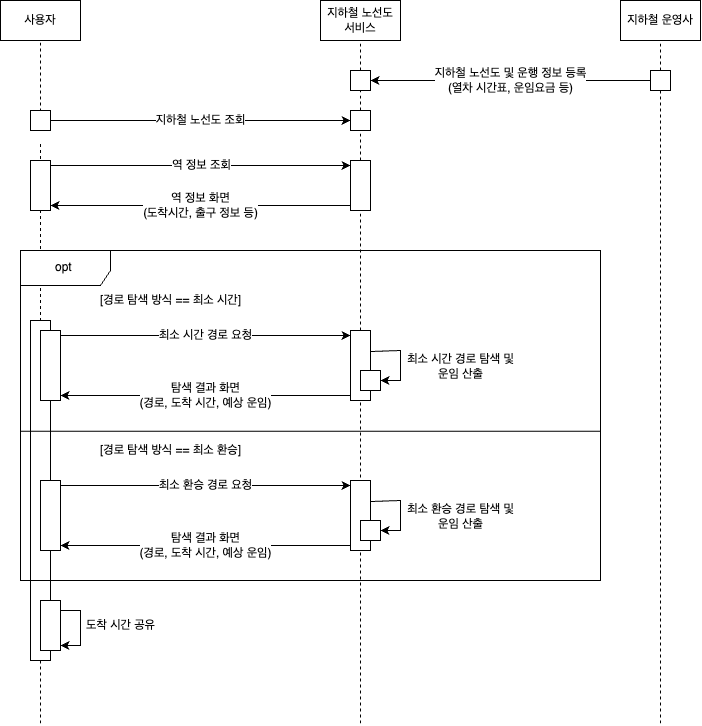

The diagram above was exported from draw.io. Its source (the exported page's mxGraphModel, read from the mxfile embedded in the PNG):
<mxGraphModel dx="796" dy="578" grid="1" gridSize="10" guides="1" tooltips="1" connect="1" arrows="1" fold="1" page="1" pageScale="1" pageWidth="827" pageHeight="1169" math="0" shadow="0">
  <root>
    <mxCell id="0" />
    <mxCell id="1" parent="0" />
    <mxCell id="eF-h6MT6We_eKRaCnEP1-17" value="" style="endArrow=none;dashed=1;html=1;rounded=0;entryX=0.5;entryY=1;entryDx=0;entryDy=0;fontSize=12;" edge="1" parent="1">
      <mxGeometry width="50" height="50" relative="1" as="geometry">
        <mxPoint x="80" y="418.5094339622642" as="sourcePoint" />
        <mxPoint x="80" y="220.3584905660377" as="targetPoint" />
      </mxGeometry>
    </mxCell>
    <mxCell id="eF-h6MT6We_eKRaCnEP1-83" value="" style="html=1;points=[[0,0,0,0,5],[0,1,0,0,-5],[1,0,0,0,5],[1,1,0,0,-5]];perimeter=orthogonalPerimeter;outlineConnect=0;targetShapes=umlLifeline;portConstraint=eastwest;newEdgeStyle={&quot;curved&quot;:0,&quot;rounded&quot;:0};fontSize=12;container=0;" vertex="1" parent="1">
      <mxGeometry x="70" y="400" width="20" height="340" as="geometry" />
    </mxCell>
    <mxCell id="eF-h6MT6We_eKRaCnEP1-5" value="지하철 노선도 서비스" style="rounded=0;whiteSpace=wrap;html=1;fontSize=12;container=0;" vertex="1" parent="1">
      <mxGeometry x="360" y="80" width="80" height="40" as="geometry" />
    </mxCell>
    <mxCell id="eF-h6MT6We_eKRaCnEP1-6" value="" style="endArrow=none;dashed=1;html=1;rounded=0;entryX=0.5;entryY=1;entryDx=0;entryDy=0;fontSize=12;" edge="1" parent="1" target="eF-h6MT6We_eKRaCnEP1-9">
      <mxGeometry width="50" height="50" relative="1" as="geometry">
        <mxPoint x="80" y="203" as="sourcePoint" />
        <mxPoint x="53.52000000000001" y="180.16981132075472" as="targetPoint" />
      </mxGeometry>
    </mxCell>
    <mxCell id="eF-h6MT6We_eKRaCnEP1-9" value="사용자" style="rounded=0;whiteSpace=wrap;html=1;fontSize=12;container=0;" vertex="1" parent="1">
      <mxGeometry x="40" y="80" width="80" height="40" as="geometry" />
    </mxCell>
    <mxCell id="eF-h6MT6We_eKRaCnEP1-10" value="지하철 운영사" style="rounded=0;whiteSpace=wrap;html=1;fontSize=12;container=0;" vertex="1" parent="1">
      <mxGeometry x="660" y="80" width="80" height="40" as="geometry" />
    </mxCell>
    <mxCell id="eF-h6MT6We_eKRaCnEP1-11" value="" style="endArrow=none;dashed=1;html=1;rounded=0;entryX=0.5;entryY=1;entryDx=0;entryDy=0;fontSize=12;" edge="1" parent="1" source="eF-h6MT6We_eKRaCnEP1-13" target="eF-h6MT6We_eKRaCnEP1-5">
      <mxGeometry width="50" height="50" relative="1" as="geometry">
        <mxPoint x="400" y="796.3962264150942" as="sourcePoint" />
        <mxPoint x="175" y="166.77358490566036" as="targetPoint" />
      </mxGeometry>
    </mxCell>
    <mxCell id="eF-h6MT6We_eKRaCnEP1-12" value="" style="endArrow=none;dashed=1;html=1;rounded=0;entryX=0.5;entryY=1;entryDx=0;entryDy=0;fontSize=12;" edge="1" parent="1" source="eF-h6MT6We_eKRaCnEP1-16" target="eF-h6MT6We_eKRaCnEP1-10">
      <mxGeometry width="50" height="50" relative="1" as="geometry">
        <mxPoint x="640" y="796.3962264150942" as="sourcePoint" />
        <mxPoint x="700" y="139.9811320754717" as="targetPoint" />
      </mxGeometry>
    </mxCell>
    <mxCell id="eF-h6MT6We_eKRaCnEP1-14" value="" style="endArrow=none;dashed=1;html=1;rounded=0;entryX=0.5;entryY=1;entryDx=0;entryDy=0;fontSize=12;" edge="1" parent="1" source="eF-h6MT6We_eKRaCnEP1-27" target="eF-h6MT6We_eKRaCnEP1-13">
      <mxGeometry width="50" height="50" relative="1" as="geometry">
        <mxPoint x="400" y="796.3962264150942" as="sourcePoint" />
        <mxPoint x="400" y="153.37735849056605" as="targetPoint" />
      </mxGeometry>
    </mxCell>
    <mxCell id="eF-h6MT6We_eKRaCnEP1-13" value="" style="html=1;points=[[0,0,0,0,5],[0,1,0,0,-5],[1,0,0,0,5],[1,1,0,0,-5]];perimeter=orthogonalPerimeter;outlineConnect=0;targetShapes=umlLifeline;portConstraint=eastwest;newEdgeStyle={&quot;curved&quot;:0,&quot;rounded&quot;:0};fontSize=12;container=0;" vertex="1" parent="1">
      <mxGeometry x="390" y="150" width="20" height="20" as="geometry" />
    </mxCell>
    <mxCell id="eF-h6MT6We_eKRaCnEP1-15" value="" style="html=1;points=[[0,0,0,0,5],[0,1,0,0,-5],[1,0,0,0,5],[1,1,0,0,-5]];perimeter=orthogonalPerimeter;outlineConnect=0;targetShapes=umlLifeline;portConstraint=eastwest;newEdgeStyle={&quot;curved&quot;:0,&quot;rounded&quot;:0};fontSize=12;container=0;" vertex="1" parent="1">
      <mxGeometry x="70" y="190" width="20" height="20" as="geometry" />
    </mxCell>
    <mxCell id="eF-h6MT6We_eKRaCnEP1-18" value="" style="endArrow=none;dashed=1;html=1;rounded=0;entryX=0.5;entryY=1;entryDx=0;entryDy=0;fontSize=12;" edge="1" parent="1" target="eF-h6MT6We_eKRaCnEP1-16">
      <mxGeometry width="50" height="50" relative="1" as="geometry">
        <mxPoint x="700" y="803" as="sourcePoint" />
        <mxPoint x="700" y="153.37735849056605" as="targetPoint" />
      </mxGeometry>
    </mxCell>
    <mxCell id="eF-h6MT6We_eKRaCnEP1-16" value="" style="html=1;points=[[0,0,0,0,5],[0,1,0,0,-5],[1,0,0,0,5],[1,1,0,0,-5]];perimeter=orthogonalPerimeter;outlineConnect=0;targetShapes=umlLifeline;portConstraint=eastwest;newEdgeStyle={&quot;curved&quot;:0,&quot;rounded&quot;:0};fontSize=12;container=0;" vertex="1" parent="1">
      <mxGeometry x="690" y="150" width="20" height="20" as="geometry" />
    </mxCell>
    <mxCell id="eF-h6MT6We_eKRaCnEP1-25" value="" style="endArrow=classic;html=1;rounded=0;fontSize=12;" edge="1" parent="1" source="eF-h6MT6We_eKRaCnEP1-16" target="eF-h6MT6We_eKRaCnEP1-13">
      <mxGeometry width="50" height="50" relative="1" as="geometry">
        <mxPoint x="680" y="163" as="sourcePoint" />
        <mxPoint x="420" y="163" as="targetPoint" />
      </mxGeometry>
    </mxCell>
    <mxCell id="eF-h6MT6We_eKRaCnEP1-26" value="지하철 노선도 및 운행 정보 등록&lt;br style=&quot;font-size: 12px;&quot;&gt;(열차 시간표, 운임요금 등)" style="edgeLabel;html=1;align=center;verticalAlign=middle;resizable=0;points=[];fontSize=12;container=0;" vertex="1" connectable="0" parent="eF-h6MT6We_eKRaCnEP1-25">
      <mxGeometry relative="1" as="geometry">
        <mxPoint as="offset" />
      </mxGeometry>
    </mxCell>
    <mxCell id="eF-h6MT6We_eKRaCnEP1-28" value="" style="endArrow=none;dashed=1;html=1;rounded=0;entryX=0.5;entryY=1;entryDx=0;entryDy=0;fontSize=12;" edge="1" parent="1" source="eF-h6MT6We_eKRaCnEP1-32" target="eF-h6MT6We_eKRaCnEP1-27">
      <mxGeometry width="50" height="50" relative="1" as="geometry">
        <mxPoint x="400" y="796.3962264150942" as="sourcePoint" />
        <mxPoint x="400" y="180.16981132075472" as="targetPoint" />
      </mxGeometry>
    </mxCell>
    <mxCell id="eF-h6MT6We_eKRaCnEP1-27" value="" style="html=1;points=[[0,0,0,0,5],[0,1,0,0,-5],[1,0,0,0,5],[1,1,0,0,-5]];perimeter=orthogonalPerimeter;outlineConnect=0;targetShapes=umlLifeline;portConstraint=eastwest;newEdgeStyle={&quot;curved&quot;:0,&quot;rounded&quot;:0};fontSize=12;container=0;" vertex="1" parent="1">
      <mxGeometry x="390" y="190" width="20" height="20" as="geometry" />
    </mxCell>
    <mxCell id="eF-h6MT6We_eKRaCnEP1-29" value="" style="endArrow=classic;html=1;rounded=0;fontSize=12;exitX=1.005;exitY=0.5;exitDx=0;exitDy=0;exitPerimeter=0;" edge="1" parent="1" source="eF-h6MT6We_eKRaCnEP1-15" target="eF-h6MT6We_eKRaCnEP1-27">
      <mxGeometry width="50" height="50" relative="1" as="geometry">
        <mxPoint x="100" y="203" as="sourcePoint" />
        <mxPoint x="380" y="203" as="targetPoint" />
      </mxGeometry>
    </mxCell>
    <mxCell id="eF-h6MT6We_eKRaCnEP1-30" value="지하철 노선도 조회" style="edgeLabel;html=1;align=center;verticalAlign=middle;resizable=0;points=[];fontSize=12;container=0;" vertex="1" connectable="0" parent="eF-h6MT6We_eKRaCnEP1-29">
      <mxGeometry relative="1" as="geometry">
        <mxPoint as="offset" />
      </mxGeometry>
    </mxCell>
    <mxCell id="eF-h6MT6We_eKRaCnEP1-31" value="" style="html=1;points=[[0,0,0,0,5],[0,1,0,0,-5],[1,0,0,0,5],[1,1,0,0,-5]];perimeter=orthogonalPerimeter;outlineConnect=0;targetShapes=umlLifeline;portConstraint=eastwest;newEdgeStyle={&quot;curved&quot;:0,&quot;rounded&quot;:0};fontSize=12;container=0;" vertex="1" parent="1">
      <mxGeometry x="70" y="240" width="20" height="50" as="geometry" />
    </mxCell>
    <mxCell id="eF-h6MT6We_eKRaCnEP1-33" value="" style="endArrow=none;dashed=1;html=1;rounded=0;fontSize=12;" edge="1" parent="1" source="eF-h6MT6We_eKRaCnEP1-89" target="eF-h6MT6We_eKRaCnEP1-32">
      <mxGeometry width="50" height="50" relative="1" as="geometry">
        <mxPoint x="400" y="404.50943396226415" as="sourcePoint" />
        <mxPoint x="400" y="323" as="targetPoint" />
      </mxGeometry>
    </mxCell>
    <mxCell id="eF-h6MT6We_eKRaCnEP1-32" value="" style="html=1;points=[[0,0,0,0,5],[0,1,0,0,-5],[1,0,0,0,5],[1,1,0,0,-5]];perimeter=orthogonalPerimeter;outlineConnect=0;targetShapes=umlLifeline;portConstraint=eastwest;newEdgeStyle={&quot;curved&quot;:0,&quot;rounded&quot;:0};fontSize=12;container=0;" vertex="1" parent="1">
      <mxGeometry x="390" y="240" width="20" height="50" as="geometry" />
    </mxCell>
    <mxCell id="eF-h6MT6We_eKRaCnEP1-36" value="" style="endArrow=classic;html=1;rounded=0;exitX=1;exitY=0;exitDx=0;exitDy=5;exitPerimeter=0;entryX=0;entryY=0;entryDx=0;entryDy=5;entryPerimeter=0;fontSize=12;" edge="1" parent="1" source="eF-h6MT6We_eKRaCnEP1-31" target="eF-h6MT6We_eKRaCnEP1-32">
      <mxGeometry width="50" height="50" relative="1" as="geometry">
        <mxPoint x="122.5" y="227.0566037735849" as="sourcePoint" />
        <mxPoint x="407.5" y="227.0566037735849" as="targetPoint" />
      </mxGeometry>
    </mxCell>
    <mxCell id="eF-h6MT6We_eKRaCnEP1-37" value="역 정보 조회" style="edgeLabel;html=1;align=center;verticalAlign=middle;resizable=0;points=[];fontSize=12;container=0;" vertex="1" connectable="0" parent="eF-h6MT6We_eKRaCnEP1-36">
      <mxGeometry relative="1" as="geometry">
        <mxPoint as="offset" />
      </mxGeometry>
    </mxCell>
    <mxCell id="eF-h6MT6We_eKRaCnEP1-38" value="" style="endArrow=classic;html=1;rounded=0;exitX=0;exitY=1;exitDx=0;exitDy=-5;exitPerimeter=0;entryX=1;entryY=1;entryDx=0;entryDy=-5;entryPerimeter=0;fontSize=12;" edge="1" parent="1" source="eF-h6MT6We_eKRaCnEP1-32" target="eF-h6MT6We_eKRaCnEP1-31">
      <mxGeometry width="50" height="50" relative="1" as="geometry">
        <mxPoint x="325" y="314.1320754716981" as="sourcePoint" />
        <mxPoint x="205" y="381.1132075471698" as="targetPoint" />
      </mxGeometry>
    </mxCell>
    <mxCell id="eF-h6MT6We_eKRaCnEP1-39" value="역 정보 화면&lt;br style=&quot;font-size: 12px;&quot;&gt;(도착시간, 출구 정보 등)" style="edgeLabel;html=1;align=center;verticalAlign=middle;resizable=0;points=[];fontSize=12;container=0;" vertex="1" connectable="0" parent="eF-h6MT6We_eKRaCnEP1-38">
      <mxGeometry relative="1" as="geometry">
        <mxPoint as="offset" />
      </mxGeometry>
    </mxCell>
    <mxCell id="eF-h6MT6We_eKRaCnEP1-41" value="" style="endArrow=none;dashed=1;html=1;rounded=0;fontSize=12;" edge="1" parent="1" source="eF-h6MT6We_eKRaCnEP1-83">
      <mxGeometry width="50" height="50" relative="1" as="geometry">
        <mxPoint x="69" y="769.6037735849056" as="sourcePoint" />
        <mxPoint x="80" y="803" as="targetPoint" />
      </mxGeometry>
    </mxCell>
    <mxCell id="eF-h6MT6We_eKRaCnEP1-45" value="" style="endArrow=none;dashed=1;html=1;rounded=0;entryX=0.5;entryY=1;entryDx=0;entryDy=0;fontSize=12;" edge="1" parent="1">
      <mxGeometry width="50" height="50" relative="1" as="geometry">
        <mxPoint x="400" y="803" as="sourcePoint" />
        <mxPoint x="400" y="474.88679245283015" as="targetPoint" />
      </mxGeometry>
    </mxCell>
    <mxCell id="eF-h6MT6We_eKRaCnEP1-53" value="opt&amp;nbsp;" style="shape=umlFrame;whiteSpace=wrap;html=1;pointerEvents=0;recursiveResize=0;container=0;collapsible=0;width=90;height=35;fontSize=12;" vertex="1" parent="1">
      <mxGeometry x="60" y="330" width="580" height="330" as="geometry" />
    </mxCell>
    <mxCell id="eF-h6MT6We_eKRaCnEP1-75" value="" style="endArrow=none;html=1;rounded=0;exitX=0.001;exitY=0.548;exitDx=0;exitDy=0;exitPerimeter=0;fontSize=12;entryX=0.999;entryY=0.548;entryDx=0;entryDy=0;entryPerimeter=0;" edge="1" parent="1" source="eF-h6MT6We_eKRaCnEP1-53" target="eF-h6MT6We_eKRaCnEP1-53">
      <mxGeometry width="50" height="50" relative="1" as="geometry">
        <mxPoint x="85" y="505.6792452830189" as="sourcePoint" />
        <mxPoint x="640" y="523" as="targetPoint" />
      </mxGeometry>
    </mxCell>
    <mxCell id="eF-h6MT6We_eKRaCnEP1-76" value="" style="html=1;points=[[0,0,0,0,5],[0,1,0,0,-5],[1,0,0,0,5],[1,1,0,0,-5]];perimeter=orthogonalPerimeter;outlineConnect=0;targetShapes=umlLifeline;portConstraint=eastwest;newEdgeStyle={&quot;curved&quot;:0,&quot;rounded&quot;:0};fontSize=12;container=0;" vertex="1" parent="1">
      <mxGeometry x="80" y="680" width="20" height="50" as="geometry" />
    </mxCell>
    <mxCell id="eF-h6MT6We_eKRaCnEP1-80" value="" style="endArrow=classic;html=1;rounded=0;exitX=1;exitY=0;exitDx=0;exitDy=5;exitPerimeter=0;edgeStyle=orthogonalEdgeStyle;entryX=1;entryY=1;entryDx=0;entryDy=-5;entryPerimeter=0;fontSize=12;" edge="1" parent="1" source="eF-h6MT6We_eKRaCnEP1-76" target="eF-h6MT6We_eKRaCnEP1-76">
      <mxGeometry width="50" height="50" relative="1" as="geometry">
        <mxPoint x="93" y="696.3907547169812" as="sourcePoint" />
        <mxPoint x="100.5" y="727.8718867924529" as="targetPoint" />
        <Array as="points">
          <mxPoint x="100" y="690" />
          <mxPoint x="120" y="690" />
          <mxPoint x="120" y="725" />
        </Array>
      </mxGeometry>
    </mxCell>
    <mxCell id="eF-h6MT6We_eKRaCnEP1-82" value="도착 시간 공유" style="edgeLabel;html=1;align=center;verticalAlign=middle;resizable=0;points=[];fontSize=12;container=0;" vertex="1" connectable="0" parent="eF-h6MT6We_eKRaCnEP1-80">
      <mxGeometry relative="1" as="geometry">
        <mxPoint x="40" as="offset" />
      </mxGeometry>
    </mxCell>
    <mxCell id="eF-h6MT6We_eKRaCnEP1-85" value="" style="endArrow=classic;html=1;rounded=0;exitX=1;exitY=0;exitDx=0;exitDy=5;exitPerimeter=0;entryX=0;entryY=0;entryDx=0;entryDy=5;entryPerimeter=0;fontSize=12;" edge="1" parent="1" source="eF-h6MT6We_eKRaCnEP1-93" target="eF-h6MT6We_eKRaCnEP1-89">
      <mxGeometry width="50" height="50" relative="1" as="geometry">
        <mxPoint x="131.5" y="299.37735849056605" as="sourcePoint" />
        <mxPoint x="416.5" y="299.37735849056605" as="targetPoint" />
      </mxGeometry>
    </mxCell>
    <mxCell id="eF-h6MT6We_eKRaCnEP1-86" value="최소 시간 경로 요청" style="edgeLabel;html=1;align=center;verticalAlign=middle;resizable=0;points=[];fontSize=12;container=0;" vertex="1" connectable="0" parent="eF-h6MT6We_eKRaCnEP1-85">
      <mxGeometry relative="1" as="geometry">
        <mxPoint as="offset" />
      </mxGeometry>
    </mxCell>
    <mxCell id="eF-h6MT6We_eKRaCnEP1-87" value="" style="endArrow=classic;html=1;rounded=0;exitX=0;exitY=1;exitDx=0;exitDy=-5;exitPerimeter=0;entryX=1;entryY=1;entryDx=0;entryDy=-5;entryPerimeter=0;fontSize=12;" edge="1" parent="1" source="eF-h6MT6We_eKRaCnEP1-89" target="eF-h6MT6We_eKRaCnEP1-93">
      <mxGeometry width="50" height="50" relative="1" as="geometry">
        <mxPoint x="131.5" y="393.1509433962264" as="sourcePoint" />
        <mxPoint x="416.5" y="393.1509433962264" as="targetPoint" />
      </mxGeometry>
    </mxCell>
    <mxCell id="eF-h6MT6We_eKRaCnEP1-88" value="탐색 결과 화면&lt;div style=&quot;font-size: 12px;&quot;&gt;(경로, 도착 시간, 예상 운임)&lt;/div&gt;" style="edgeLabel;html=1;align=center;verticalAlign=middle;resizable=0;points=[];fontSize=12;container=0;" vertex="1" connectable="0" parent="eF-h6MT6We_eKRaCnEP1-87">
      <mxGeometry relative="1" as="geometry">
        <mxPoint as="offset" />
      </mxGeometry>
    </mxCell>
    <mxCell id="eF-h6MT6We_eKRaCnEP1-91" value="" style="endArrow=classic;html=1;rounded=0;exitX=1.029;exitY=0.3;exitDx=0;exitDy=0;exitPerimeter=0;edgeStyle=orthogonalEdgeStyle;fontSize=12;" edge="1" parent="1" source="eF-h6MT6We_eKRaCnEP1-89" target="eF-h6MT6We_eKRaCnEP1-90">
      <mxGeometry width="50" height="50" relative="1" as="geometry">
        <mxPoint x="304" y="426.64150943396226" as="sourcePoint" />
        <mxPoint x="499" y="386.45283018867923" as="targetPoint" />
        <Array as="points">
          <mxPoint x="440" y="430" />
          <mxPoint x="440" y="460" />
        </Array>
      </mxGeometry>
    </mxCell>
    <mxCell id="eF-h6MT6We_eKRaCnEP1-92" value="최소 시간 경로 탐색 및&lt;br style=&quot;font-size: 12px;&quot;&gt;운임 산출" style="edgeLabel;html=1;align=center;verticalAlign=middle;resizable=0;points=[];fontSize=12;container=0;" vertex="1" connectable="0" parent="eF-h6MT6We_eKRaCnEP1-91">
      <mxGeometry relative="1" as="geometry">
        <mxPoint x="60" y="5" as="offset" />
      </mxGeometry>
    </mxCell>
    <mxCell id="eF-h6MT6We_eKRaCnEP1-93" value="" style="html=1;points=[[0,0,0,0,5],[0,1,0,0,-5],[1,0,0,0,5],[1,1,0,0,-5]];perimeter=orthogonalPerimeter;outlineConnect=0;targetShapes=umlLifeline;portConstraint=eastwest;newEdgeStyle={&quot;curved&quot;:0,&quot;rounded&quot;:0};fontSize=12;container=0;" vertex="1" parent="1">
      <mxGeometry x="80" y="410" width="20" height="70" as="geometry" />
    </mxCell>
    <mxCell id="eF-h6MT6We_eKRaCnEP1-66" value="" style="html=1;points=[[0,0,0,0,5],[0,1,0,0,-5],[1,0,0,0,5],[1,1,0,0,-5]];perimeter=orthogonalPerimeter;outlineConnect=0;targetShapes=umlLifeline;portConstraint=eastwest;newEdgeStyle={&quot;curved&quot;:0,&quot;rounded&quot;:0};fontSize=12;container=0;" vertex="1" parent="1">
      <mxGeometry x="80" y="560" width="20" height="70" as="geometry" />
    </mxCell>
    <mxCell id="eF-h6MT6We_eKRaCnEP1-67" value="" style="endArrow=classic;html=1;rounded=0;exitX=1;exitY=0;exitDx=0;exitDy=5;exitPerimeter=0;entryX=0;entryY=0;entryDx=0;entryDy=5;entryPerimeter=0;fontSize=12;" edge="1" parent="1" source="eF-h6MT6We_eKRaCnEP1-66" target="eF-h6MT6We_eKRaCnEP1-71">
      <mxGeometry width="50" height="50" relative="1" as="geometry">
        <mxPoint x="122.5" y="449.83132075471696" as="sourcePoint" />
        <mxPoint x="407.5" y="449.83132075471696" as="targetPoint" />
      </mxGeometry>
    </mxCell>
    <mxCell id="eF-h6MT6We_eKRaCnEP1-68" value="최소 환승 경로 요청" style="edgeLabel;html=1;align=center;verticalAlign=middle;resizable=0;points=[];fontSize=12;container=0;" vertex="1" connectable="0" parent="eF-h6MT6We_eKRaCnEP1-67">
      <mxGeometry relative="1" as="geometry">
        <mxPoint as="offset" />
      </mxGeometry>
    </mxCell>
    <mxCell id="eF-h6MT6We_eKRaCnEP1-69" value="" style="endArrow=classic;html=1;rounded=0;exitX=0;exitY=1;exitDx=0;exitDy=-5;exitPerimeter=0;entryX=1;entryY=1;entryDx=0;entryDy=-5;entryPerimeter=0;fontSize=12;" edge="1" parent="1" source="eF-h6MT6We_eKRaCnEP1-71" target="eF-h6MT6We_eKRaCnEP1-66">
      <mxGeometry width="50" height="50" relative="1" as="geometry">
        <mxPoint x="122.5" y="543.6049056603773" as="sourcePoint" />
        <mxPoint x="407.5" y="543.6049056603773" as="targetPoint" />
      </mxGeometry>
    </mxCell>
    <mxCell id="eF-h6MT6We_eKRaCnEP1-70" value="탐색 결과 화면&lt;br style=&quot;font-size: 12px;&quot;&gt;(경로, 도착 시간, 예상 운임)" style="edgeLabel;html=1;align=center;verticalAlign=middle;resizable=0;points=[];fontSize=12;container=0;" vertex="1" connectable="0" parent="eF-h6MT6We_eKRaCnEP1-69">
      <mxGeometry relative="1" as="geometry">
        <mxPoint as="offset" />
      </mxGeometry>
    </mxCell>
    <mxCell id="eF-h6MT6We_eKRaCnEP1-71" value="" style="html=1;points=[[0,0,0,0,5],[0,1,0,0,-5],[1,0,0,0,5],[1,1,0,0,-5]];perimeter=orthogonalPerimeter;outlineConnect=0;targetShapes=umlLifeline;portConstraint=eastwest;newEdgeStyle={&quot;curved&quot;:0,&quot;rounded&quot;:0};fontSize=12;container=0;" vertex="1" parent="1">
      <mxGeometry x="390" y="560" width="20" height="70" as="geometry" />
    </mxCell>
    <mxCell id="eF-h6MT6We_eKRaCnEP1-72" value="" style="html=1;points=[[0,0,0,0,5],[0,1,0,0,-5],[1,0,0,0,5],[1,1,0,0,-5]];perimeter=orthogonalPerimeter;outlineConnect=0;targetShapes=umlLifeline;portConstraint=eastwest;newEdgeStyle={&quot;curved&quot;:0,&quot;rounded&quot;:0};fontSize=12;container=0;" vertex="1" parent="1">
      <mxGeometry x="400" y="600" width="20" height="20" as="geometry" />
    </mxCell>
    <mxCell id="eF-h6MT6We_eKRaCnEP1-73" value="" style="endArrow=classic;html=1;rounded=0;exitX=1.029;exitY=0.3;exitDx=0;exitDy=0;exitPerimeter=0;edgeStyle=orthogonalEdgeStyle;fontSize=12;" edge="1" parent="1" source="eF-h6MT6We_eKRaCnEP1-71" target="eF-h6MT6We_eKRaCnEP1-72">
      <mxGeometry width="50" height="50" relative="1" as="geometry">
        <mxPoint x="295" y="577.0954716981132" as="sourcePoint" />
        <mxPoint x="490" y="536.9067924528301" as="targetPoint" />
        <Array as="points">
          <mxPoint x="440" y="580" />
          <mxPoint x="440" y="610" />
        </Array>
      </mxGeometry>
    </mxCell>
    <mxCell id="eF-h6MT6We_eKRaCnEP1-74" value="최소 환승 경로 탐색 및&lt;br style=&quot;font-size: 12px;&quot;&gt;운임 산출" style="edgeLabel;html=1;align=center;verticalAlign=middle;resizable=0;points=[];fontSize=12;container=0;" vertex="1" connectable="0" parent="eF-h6MT6We_eKRaCnEP1-73">
      <mxGeometry relative="1" as="geometry">
        <mxPoint x="60" y="5" as="offset" />
      </mxGeometry>
    </mxCell>
    <mxCell id="eF-h6MT6We_eKRaCnEP1-65" value="&lt;div style=&quot;font-size: 12px;&quot;&gt;[경로 탐색 방식 == 최소 환승]&lt;br style=&quot;font-size: 12px;&quot;&gt;&lt;/div&gt;" style="edgeLabel;html=1;align=center;verticalAlign=middle;resizable=0;points=[];fontSize=12;container=0;" vertex="1" connectable="0" parent="1">
      <mxGeometry x="210" y="530" as="geometry" />
    </mxCell>
    <mxCell id="eF-h6MT6We_eKRaCnEP1-89" value="" style="html=1;points=[[0,0,0,0,5],[0,1,0,0,-5],[1,0,0,0,5],[1,1,0,0,-5]];perimeter=orthogonalPerimeter;outlineConnect=0;targetShapes=umlLifeline;portConstraint=eastwest;newEdgeStyle={&quot;curved&quot;:0,&quot;rounded&quot;:0};fontSize=12;container=0;" vertex="1" parent="1">
      <mxGeometry x="390" y="410" width="20" height="70" as="geometry" />
    </mxCell>
    <mxCell id="eF-h6MT6We_eKRaCnEP1-84" value="&lt;div style=&quot;font-size: 12px;&quot;&gt;[경로 탐색 방식 == 최소 시간]&lt;br style=&quot;font-size: 12px;&quot;&gt;&lt;/div&gt;" style="edgeLabel;html=1;align=center;verticalAlign=middle;resizable=0;points=[];fontSize=12;container=0;" vertex="1" connectable="0" parent="1">
      <mxGeometry x="210" y="380" as="geometry" />
    </mxCell>
    <mxCell id="eF-h6MT6We_eKRaCnEP1-90" value="" style="html=1;points=[[0,0,0,0,5],[0,1,0,0,-5],[1,0,0,0,5],[1,1,0,0,-5]];perimeter=orthogonalPerimeter;outlineConnect=0;targetShapes=umlLifeline;portConstraint=eastwest;newEdgeStyle={&quot;curved&quot;:0,&quot;rounded&quot;:0};fontSize=12;container=0;" vertex="1" parent="1">
      <mxGeometry x="400" y="450" width="20" height="20" as="geometry" />
    </mxCell>
  </root>
</mxGraphModel>